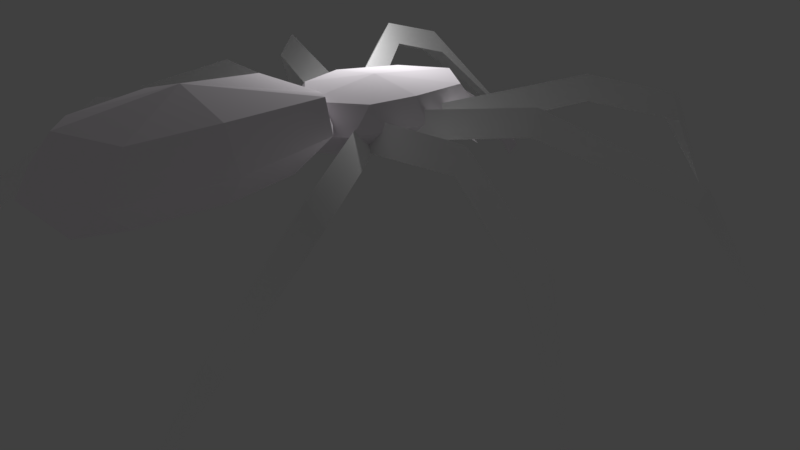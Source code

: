 # Source: spider.blend  (saved by Blender 2.79.0; exported with 4.5.12 LTS)
import bpy
from mathutils import Matrix  # noqa: F401  (used for matrix-valued properties, if any)

bpy.ops.wm.read_factory_settings(use_empty=True)
scene = bpy.context.scene
scene.name = 'Scene'

# ---- collections
col_collection_1 = bpy.data.collections.new('Collection 1'); scene.collection.children.link(col_collection_1)

# ---- materials (node trees are filled in below, after node groups)
mat_lambert3sg_004 = bpy.data.materials.new('lambert3SG.004')
mat_lambert3sg_004.alpha_threshold = 0.0
mat_lambert3sg_004.use_transparent_shadow = False
mat_lambert3sg_004.diffuse_color = (1.0, 1.0, 1.0, 1.0)
mat_lambert3sg_004.roughness = 0.5
mat_lambert3sg_004.specular_intensity = 0.8
mat_lambert2sg = bpy.data.materials.new('lambert2SG')
mat_lambert2sg.alpha_threshold = 0.0
mat_lambert2sg.use_transparent_shadow = False
mat_lambert2sg.diffuse_color = (1.0, 0.9462, 1.0, 1.0)
mat_lambert2sg.roughness = 0.5
mat_lambert2sg.specular_intensity = 0.8

# ---- material node trees

# ---- world
world_world = bpy.data.worlds.new('World'); scene.world = world_world
world_world.color = (0.05088, 0.05088, 0.05088)
world_world.use_sun_shadow = False
world_world.sun_shadow_jitter_overblur = 0.0
world_world.cycles.sampling_method = 'MANUAL'

# ---- cameras
cam_camera = bpy.data.cameras.new('Camera')
cam_camera.clip_end = 100.0
cam_camera.lens = 35.0
cam_camera.sensor_width = 32.0
cam_camera.sensor_height = 18.0
cam_camera.ortho_scale = 7.314
cam_camera.dof.focus_distance = 0.0
cam_camera.dof.aperture_fstop = 128.0

# ---- lights
light_lamp = bpy.data.lights.new('Lamp', 'POINT')
light_lamp.transmission_factor = 0.0
light_lamp.cutoff_distance = 30.0
light_lamp.energy = 100.0
light_lamp.shadow_buffer_clip_start = 1.001
light_lamp.shadow_soft_size = 0.1
light_lamp.shadow_maximum_resolution = 0.006
light_lamp.use_absolute_resolution = True

# ---- meshes
me_legs = bpy.data.meshes.new('Legs')
me_legs.from_pydata([(-0.5353, 1.658, 0.008141), (-1.84, 2.073, -1.836), (-1.553, 2.08, -1.992), (-0.3364, 1.658, -0.2922), (-1.72, 2.356, -1.945), (-0.4359, 1.996, -0.142), (-2.307, 1.621, -3.206), (-1.979, 1.618, -3.334), (-2.161, 1.918, -3.324), (-1.762, 0.0, -5.111), (-0.3155, 1.658, 0.1205), (-2.185, 2.094, -0.3637), (-2.063, 2.083, -0.6672), (-0.3155, 1.658, -0.2692), (-2.121, 2.371, -0.5243), (-0.3155, 1.996, -0.07437), (-3.588, 1.434, -1.413), (-3.45, 1.446, -1.614), (-3.617, 1.617, -1.57), (-4.272, 0.0, -2.233), (-0.3155, 1.658, 0.08517), (-0.3155, 1.658, 0.4756), (-2.078, 1.941, 0.6938), (-2.125, 1.951, 0.3694), (-0.3155, 1.996, 0.2804), (-2.101, 2.228, 0.5408), (-3.424, 1.405, 1.181), (-3.469, 1.389, 0.8569), (-3.598, 1.636, 1.028), (-4.585, 0.0, 1.809), (-0.4293, 1.658, 0.2114), (-0.2596, 1.658, 0.5393), (-1.75, 1.93, 2.397), (-2.058, 1.898, 2.289), (-0.3444, 1.996, 0.3754), (-1.957, 2.182, 2.417), (-2.188, 1.106, 3.615), (-2.333, 1.1, 3.607), (-2.272, 1.323, 3.722), (-2.314, 0.0, 4.82), (0.5353, 1.658, 0.008141), (0.3364, 1.658, -0.2922), (1.553, 2.08, -1.992), (1.84, 2.073, -1.836), (0.4359, 1.996, -0.142), (1.72, 2.356, -1.945), (1.979, 1.618, -3.334), (2.307, 1.621, -3.206), (2.161, 1.918, -3.324), (1.762, 0.0, -5.111), (0.3155, 1.658, 0.1205), (0.3155, 1.658, -0.2692), (2.063, 2.083, -0.6672), (2.185, 2.094, -0.3637), (0.3155, 1.996, -0.07437), (2.121, 2.371, -0.5243), (3.45, 1.446, -1.614), (3.588, 1.434, -1.413), (3.617, 1.617, -1.57), (4.272, 0.0, -2.233), (0.3155, 1.658, 0.08517), (2.125, 1.951, 0.3694), (2.078, 1.941, 0.6938), (0.3155, 1.658, 0.4756), (2.101, 2.228, 0.5408), (0.3155, 1.996, 0.2804), (3.469, 1.389, 0.8569), (3.424, 1.405, 1.181), (3.598, 1.636, 1.028), (4.585, 0.0, 1.809), (0.4293, 1.658, 0.2114), (2.058, 1.898, 2.289), (1.75, 1.93, 2.397), (0.2596, 1.658, 0.5393), (1.957, 2.182, 2.417), (0.3444, 1.996, 0.3754), (2.333, 1.1, 3.607), (2.188, 1.106, 3.615), (2.272, 1.323, 3.722), (2.314, 0.0, 4.82)], [], [(0, 1, 2, 3), (3, 2, 4, 5), (5, 4, 1, 0), (1, 6, 7, 2), (2, 7, 8, 4), (4, 8, 6, 1), (6, 9, 7), (7, 9, 8), (8, 9, 6), (10, 11, 12, 13), (13, 12, 14, 15), (15, 14, 11, 10), (11, 16, 17, 12), (12, 17, 18, 14), (14, 18, 16, 11), (16, 19, 17), (17, 19, 18), (18, 19, 16), (20, 21, 22, 23), (21, 24, 25, 22), (24, 20, 23, 25), (23, 22, 26, 27), (22, 25, 28, 26), (25, 23, 27, 28), (27, 26, 29), (26, 28, 29), (28, 27, 29), (30, 31, 32, 33), (31, 34, 35, 32), (34, 30, 33, 35), (33, 32, 36, 37), (32, 35, 38, 36), (35, 33, 37, 38), (37, 36, 39), (36, 38, 39), (38, 37, 39), (40, 41, 42, 43), (41, 44, 45, 42), (44, 40, 43, 45), (43, 42, 46, 47), (42, 45, 48, 46), (45, 43, 47, 48), (47, 46, 49), (46, 48, 49), (48, 47, 49), (50, 51, 52, 53), (51, 54, 55, 52), (54, 50, 53, 55), (53, 52, 56, 57), (52, 55, 58, 56), (55, 53, 57, 58), (57, 56, 59), (56, 58, 59), (58, 57, 59), (60, 61, 62, 63), (63, 62, 64, 65), (65, 64, 61, 60), (61, 66, 67, 62), (62, 67, 68, 64), (64, 68, 66, 61), (66, 69, 67), (67, 69, 68), (68, 69, 66), (70, 71, 72, 73), (73, 72, 74, 75), (75, 74, 71, 70), (71, 76, 77, 72), (72, 77, 78, 74), (74, 78, 76, 71), (76, 79, 77), (77, 79, 78), (78, 79, 76)])
me_legs.polygons.foreach_set('use_smooth', [True] * 72)
_k = set([(0, 1), (0, 3), (0, 5), (1, 6), (2, 3), (2, 7), (3, 5), (4, 5), (4, 8), (6, 9), (7, 9), (8, 9), (10, 11), (10, 13), (10, 15), (11, 16), (12, 13), (12, 17), (13, 15), (14, 15), (14, 18), (16, 19), (17, 19), (18, 19), (20, 21), (20, 23), (20, 24), (21, 22), (21, 24), (22, 26), (23, 27), (24, 25), (25, 28), (26, 29), (27, 29), (28, 29), (30, 31), (30, 33), (30, 34), (31, 32), (31, 34), (32, 36), (33, 37), (34, 35), (35, 38), (36, 39), (37, 39), (38, 39), (40, 41), (40, 43), (40, 44), (41, 42), (41, 44), (42, 46), (43, 47), (44, 45), (45, 48), (46, 49), (47, 49), (48, 49), (50, 51), (50, 53), (50, 54), (51, 52), (51, 54), (52, 56), (53, 57), (54, 55), (55, 58), (56, 59), (57, 59), (58, 59), (60, 61), (60, 63), (60, 65), (61, 66), (62, 63), (62, 67), (63, 65), (64, 65), (64, 68), (66, 69), (67, 69), (68, 69), (70, 71), (70, 73), (70, 75), (71, 76), (72, 73), (72, 77), (73, 75), (74, 75), (74, 78), (76, 79), (77, 79), (78, 79)])
me_legs.attributes.new('sharp_edge', 'BOOLEAN', 'EDGE').data.foreach_set('value', [ (min(e.vertices), max(e.vertices)) in _k for e in me_legs.edges])
_uv = me_legs.uv_layers.new(name='UVMap')
_uv.uv.foreach_set('vector', [0.0, 0.0, 0.0, 1.0, 1.0, 1.0, 1.0, 0.0, 1.0, 0.0, 1.0, 1.0, 0.5, 1.0, 0.5, 0.0, 0.5, 0.0, 0.5, 1.0, 0.0, 1.0, 0.0, 0.0, 0.0, 1.0, 0.0, 2.0, 1.0, 2.0, 1.0, 1.0, 1.0, 1.0, 1.0, 2.0, 0.5, 2.0, 0.5, 1.0, 0.5, 1.0, 0.5, 2.0, 0.0, 2.0, 0.0, 1.0, 0.0, 2.0, 0.5, 3.0, 1.0, 2.0, 1.0, 2.0, 0.5, 3.0, 0.5, 2.0, 0.5, 2.0, 0.5, 3.0, 0.0, 2.0, 0.0, 0.0, 0.0, 1.0, 1.0, 1.0, 1.0, 0.0, 1.0, 0.0, 1.0, 1.0, 0.5, 1.0, 0.5, 0.0, 0.5, 0.0, 0.5, 1.0, 0.0, 1.0, 0.0, 0.0, 0.0, 1.0, 0.0, 2.0, 1.0, 2.0, 1.0, 1.0, 1.0, 1.0, 1.0, 2.0, 0.5, 2.0, 0.5, 1.0, 0.5, 1.0, 0.5, 2.0, 0.0, 2.0, 0.0, 1.0, 0.0, 2.0, 0.5, 3.0, 1.0, 2.0, 1.0, 2.0, 0.5, 3.0, 0.5, 2.0, 0.5, 2.0, 0.5, 3.0, 0.0, 2.0, 1.0, 0.0, 0.0, 0.0, 0.0, 1.0, 1.0, 1.0, 0.0, 0.0, 0.5, 0.0, 0.5, 1.0, 0.0, 1.0, 0.5, 0.0, 1.0, 0.0, 1.0, 1.0, 0.5, 1.0, 1.0, 1.0, 0.0, 1.0, 0.0, 2.0, 1.0, 2.0, 0.0, 1.0, 0.5, 1.0, 0.5, 2.0, 0.0, 2.0, 0.5, 1.0, 1.0, 1.0, 1.0, 2.0, 0.5, 2.0, 1.0, 2.0, 0.0, 2.0, 0.5, 3.0, 0.0, 2.0, 0.5, 2.0, 0.5, 3.0, 0.5, 2.0, 1.0, 2.0, 0.5, 3.0, 1.0, 0.0, 0.0, 0.0, 0.0, 1.0, 1.0, 1.0, 0.0, 0.0, 0.5, 0.0, 0.5, 1.0, 0.0, 1.0, 0.5, 0.0, 1.0, 0.0, 1.0, 1.0, 0.5, 1.0, 1.0, 1.0, 0.0, 1.0, 0.0, 2.0, 1.0, 2.0, 0.0, 1.0, 0.5, 1.0, 0.5, 2.0, 0.0, 2.0, 0.5, 1.0, 1.0, 1.0, 1.0, 2.0, 0.5, 2.0, 1.0, 2.0, 0.0, 2.0, 0.5, 3.0, 0.0, 2.0, 0.5, 2.0, 0.5, 3.0, 0.5, 2.0, 1.0, 2.0, 0.5, 3.0, 1.0, 0.0, 0.0, 0.0, 0.0, 1.0, 1.0, 1.0, 0.0, 0.0, 0.5, 0.0, 0.5, 1.0, 0.0, 1.0, 0.5, 0.0, 1.0, 0.0, 1.0, 1.0, 0.5, 1.0, 1.0, 1.0, 0.0, 1.0, 0.0, 2.0, 1.0, 2.0, 0.0, 1.0, 0.5, 1.0, 0.5, 2.0, 0.0, 2.0, 0.5, 1.0, 1.0, 1.0, 1.0, 2.0, 0.5, 2.0, 1.0, 2.0, 0.0, 2.0, 0.5, 3.0, 0.0, 2.0, 0.5, 2.0, 0.5, 3.0, 0.5, 2.0, 1.0, 2.0, 0.5, 3.0, 1.0, 0.0, 0.0, 0.0, 0.0, 1.0, 1.0, 1.0, 0.0, 0.0, 0.5, 0.0, 0.5, 1.0, 0.0, 1.0, 0.5, 0.0, 1.0, 0.0, 1.0, 1.0, 0.5, 1.0, 1.0, 1.0, 0.0, 1.0, 0.0, 2.0, 1.0, 2.0, 0.0, 1.0, 0.5, 1.0, 0.5, 2.0, 0.0, 2.0, 0.5, 1.0, 1.0, 1.0, 1.0, 2.0, 0.5, 2.0, 1.0, 2.0, 0.0, 2.0, 0.5, 3.0, 0.0, 2.0, 0.5, 2.0, 0.5, 3.0, 0.5, 2.0, 1.0, 2.0, 0.5, 3.0, 0.0, 0.0, 0.0, 1.0, 1.0, 1.0, 1.0, 0.0, 1.0, 0.0, 1.0, 1.0, 0.5, 1.0, 0.5, 0.0, 0.5, 0.0, 0.5, 1.0, 0.0, 1.0, 0.0, 0.0, 0.0, 1.0, 0.0, 2.0, 1.0, 2.0, 1.0, 1.0, 1.0, 1.0, 1.0, 2.0, 0.5, 2.0, 0.5, 1.0, 0.5, 1.0, 0.5, 2.0, 0.0, 2.0, 0.0, 1.0, 0.0, 2.0, 0.5, 3.0, 1.0, 2.0, 1.0, 2.0, 0.5, 3.0, 0.5, 2.0, 0.5, 2.0, 0.5, 3.0, 0.0, 2.0, 0.0, 0.0, 0.0, 1.0, 1.0, 1.0, 1.0, 0.0, 1.0, 0.0, 1.0, 1.0, 0.5, 1.0, 0.5, 0.0, 0.5, 0.0, 0.5, 1.0, 0.0, 1.0, 0.0, 0.0, 0.0, 1.0, 0.0, 2.0, 1.0, 2.0, 1.0, 1.0, 1.0, 1.0, 1.0, 2.0, 0.5, 2.0, 0.5, 1.0, 0.5, 1.0, 0.5, 2.0, 0.0, 2.0, 0.0, 1.0, 0.0, 2.0, 0.5, 3.0, 1.0, 2.0, 1.0, 2.0, 0.5, 3.0, 0.5, 2.0, 0.5, 2.0, 0.5, 3.0, 0.0, 2.0])
me_legs.materials.append(mat_lambert3sg_004)
me_legs.use_remesh_preserve_volume = False
me_legs.use_remesh_preserve_attributes = False
me_legs.use_mirror_vertex_groups = False
me_legs.update()
me_legs.normals_split_custom_set([tuple(v) for v in zip(*[iter([-0.1219, -0.9819, -0.145, -0.02014, -0.9995, 0.02496, -0.01621, -0.9994, 0.03147, -0.1219, -0.9819, -0.145, 0.7637, 0.4727, -0.4397, 0.7633, 0.4841, -0.4278, 0.7633, 0.4849, -0.4269, 0.7637, 0.4727, -0.4397, -0.6668, 0.475, 0.5742, -0.7782, 0.4815, 0.4031, -0.7676, 0.4818, 0.4226, -0.6668, 0.475, 0.5742, -0.02014, -0.9995, 0.02496, 0.1794, -0.8888, 0.4218, 0.1999, -0.8498, 0.4877, -0.01621, -0.9994, 0.03147, 0.7633, 0.4841, -0.4278, 0.7797, 0.4977, -0.3799, 0.7703, 0.5001, -0.3957, 0.7633, 0.4849, -0.4269, -0.7782, 0.4815, 0.4031, -0.915, 0.3912, -0.09853, -0.915, 0.3676, -0.1661, -0.7676, 0.4818, 0.4226, 0.1794, -0.8888, 0.4218, 0.2543, -0.6995, 0.6679, 0.1999, -0.8498, 0.4877, 0.7797, 0.4977, -0.3799, 0.7957, 0.4931, -0.3517, 0.7703, 0.5001, -0.3957, -0.915, 0.3912, -0.09853, -0.8589, 0.2419, -0.4515, -0.915, 0.3676, -0.1661, -0.2257, -0.9739, -0.02477, -0.001307, -0.9985, 0.05442, 0.01522, -0.9981, 0.06013, -0.2257, -0.9739, -0.02477, 0.304, 0.4742, -0.8263, 0.3134, 0.4805, -0.8191, 0.3121, 0.4796, -0.8201, 0.304, 0.4742, -0.8263, -0.1061, 0.5056, 0.8562, -0.3561, 0.5104, 0.7828, -0.3715, 0.5095, 0.7762, -0.1061, 0.5056, 0.8562, -0.001307, -0.9985, 0.05442, 0.4355, -0.8657, 0.2469, 0.4414, -0.8615, 0.2512, 0.01522, -0.9981, 0.06013, 0.3134, 0.4805, -0.8191, 0.2607, 0.447, -0.8557, 0.2737, 0.4555, -0.8471, 0.3121, 0.4796, -0.8201, -0.3561, 0.5104, 0.7828, -0.7257, 0.4035, 0.5573, -0.7382, 0.392, 0.549, -0.3715, 0.5095, 0.7762, 0.4355, -0.8657, 0.2469, 0.6873, -0.579, 0.4386, 0.4414, -0.8615, 0.2512, 0.2607, 0.447, -0.8557, 0.1061, 0.34, -0.9344, 0.2737, 0.4555, -0.8471, -0.7257, 0.4035, 0.5573, -0.8952, 0.1997, 0.3983, -0.7382, 0.392, 0.549, -0.1597, -0.9872, -0.004286, -0.1597, -0.9872, -0.004286, 0.08216, -0.9964, -0.02301, 0.04903, -0.9986, -0.0205, 0.1855, 0.4828, 0.8559, 0.1855, 0.4828, 0.8559, 0.1449, 0.5014, 0.853, 0.1359, 0.5054, 0.8521, -0.05492, 0.5126, -0.8569, -0.05492, 0.5126, -0.8569, -0.2344, 0.4837, -0.8432, -0.2239, 0.4859, -0.8449, 0.04903, -0.9986, -0.0205, 0.08216, -0.9964, -0.02301, 0.5527, -0.8314, -0.05781, 0.4934, -0.8682, -0.05341, 0.1359, 0.5054, 0.8521, 0.1449, 0.5014, 0.853, 0.02057, 0.5183, 0.855, -0.001237, 0.5138, 0.8579, -0.2239, 0.4859, -0.8449, -0.2344, 0.4837, -0.8432, -0.5563, 0.3149, -0.769, -0.5653, 0.3049, -0.7665, 0.4934, -0.8682, -0.05341, 0.5527, -0.8314, -0.05781, 0.7529, -0.6542, -0.07194, -0.001237, 0.5138, 0.8579, 0.02057, 0.5183, 0.855, -0.1188, 0.4853, 0.8662, -0.5653, 0.3049, -0.7665, -0.5563, 0.3149, -0.769, -0.7169, 0.1033, -0.6894, -0.02976, -0.9939, 0.1059, -0.02976, -0.9939, 0.1059, 0.03144, -0.9982, -0.05156, 0.0511, -0.9929, -0.1071, 0.7136, 0.4787, 0.5116, 0.7136, 0.4787, 0.5116, 0.7487, 0.4344, 0.5008, 0.7404, 0.4453, 0.5035, -0.6697, 0.4695, -0.5754, -0.6697, 0.4695, -0.5754, -0.7997, 0.4382, -0.4105, -0.7992, 0.4384, -0.4113, 0.0511, -0.9929, -0.1071, 0.03144, -0.9982, -0.05156, 0.1678, -0.8309, -0.5306, 0.1612, -0.8259, -0.5403, 0.7404, 0.4453, 0.5035, 0.7487, 0.4344, 0.5008, 0.8368, 0.3296, 0.4373, 0.8516, 0.3149, 0.4192, -0.7992, 0.4384, -0.4113, -0.7997, 0.4382, -0.4105, -0.9626, 0.2656, 0.05286, -0.959, 0.282, 0.02894, 0.1612, -0.8259, -0.5403, 0.1678, -0.8309, -0.5306, 0.06411, -0.7386, -0.6711, 0.8516, 0.3149, 0.4192, 0.8368, 0.3296, 0.4373, 0.931, 0.215, 0.295, -0.959, 0.282, 0.02894, -0.9626, 0.2656, 0.05286, -0.9682, 0.1774, 0.1762, 0.1219, -0.9819, -0.145, 0.1219, -0.9819, -0.145, 0.01621, -0.9994, 0.03147, 0.02014, -0.9995, 0.02496, -0.7637, 0.4727, -0.4397, -0.7637, 0.4727, -0.4397, -0.7633, 0.4849, -0.4269, -0.7633, 0.484, -0.4278, 0.6668, 0.475, 0.5742, 0.6668, 0.475, 0.5742, 0.7676, 0.4818, 0.4226, 0.7782, 0.4815, 0.4031, 0.02014, -0.9995, 0.02496, 0.01621, -0.9994, 0.03147, -0.1999, -0.8498, 0.4876, -0.1794, -0.8888, 0.4218, -0.7633, 0.484, -0.4278, -0.7633, 0.4849, -0.4269, -0.7703, 0.5001, -0.3957, -0.7797, 0.4977, -0.3799, 0.7782, 0.4815, 0.4031, 0.7676, 0.4818, 0.4226, 0.915, 0.3676, -0.1661, 0.915, 0.3912, -0.09853, -0.1794, -0.8888, 0.4218, -0.1999, -0.8498, 0.4876, -0.2543, -0.6995, 0.6679, -0.7797, 0.4977, -0.3799, -0.7703, 0.5001, -0.3957, -0.7957, 0.4931, -0.3517, 0.915, 0.3912, -0.09853, 0.915, 0.3676, -0.1661, 0.8589, 0.2419, -0.4515, 0.2257, -0.9739, -0.02477, 0.2257, -0.9739, -0.02477, -0.01522, -0.9981, 0.06012, 0.001307, -0.9985, 0.05442, -0.304, 0.4742, -0.8263, -0.304, 0.4742, -0.8263, -0.3122, 0.4797, -0.82, -0.3134, 0.4805, -0.8191, 0.1061, 0.5056, 0.8562, 0.1061, 0.5056, 0.8562, 0.3715, 0.5095, 0.7762, 0.3561, 0.5104, 0.7828, 0.001307, -0.9985, 0.05442, -0.01522, -0.9981, 0.06012, -0.4414, -0.8615, 0.2512, -0.4355, -0.8657, 0.2469, -0.3134, 0.4805, -0.8191, -0.3122, 0.4797, -0.82, -0.2737, 0.4555, -0.8471, -0.2607, 0.447, -0.8557, 0.3561, 0.5104, 0.7828, 0.3715, 0.5095, 0.7762, 0.7382, 0.392, 0.549, 0.7257, 0.4035, 0.5573, -0.4355, -0.8657, 0.2469, -0.4414, -0.8615, 0.2512, -0.6873, -0.579, 0.4386, -0.2607, 0.447, -0.8557, -0.2737, 0.4555, -0.8471, -0.1061, 0.34, -0.9344, 0.7257, 0.4035, 0.5573, 0.7382, 0.392, 0.549, 0.8952, 0.1997, 0.3983, 0.1597, -0.9872, -0.004286, -0.04903, -0.9986, -0.0205, -0.08216, -0.9964, -0.02301, 0.1597, -0.9872, -0.004286, -0.1855, 0.4828, 0.8559, -0.1359, 0.5054, 0.8521, -0.145, 0.5014, 0.853, -0.1855, 0.4828, 0.8559, 0.05492, 0.5126, -0.8569, 0.2239, 0.4859, -0.8449, 0.2344, 0.4837, -0.8432, 0.05492, 0.5126, -0.8569, -0.04903, -0.9986, -0.0205, -0.4934, -0.8681, -0.05341, -0.5527, -0.8314, -0.05781, -0.08216, -0.9964, -0.02301, -0.1359, 0.5054, 0.8521, 0.001237, 0.5138, 0.8579, -0.02057, 0.5183, 0.855, -0.145, 0.5014, 0.853, 0.2239, 0.4859, -0.8449, 0.5653, 0.3049, -0.7665, 0.5563, 0.3149, -0.769, 0.2344, 0.4837, -0.8432, -0.4934, -0.8681, -0.05341, -0.7529, -0.6542, -0.07194, -0.5527, -0.8314, -0.05781, 0.001237, 0.5138, 0.8579, 0.1188, 0.4853, 0.8662, -0.02057, 0.5183, 0.855, 0.5653, 0.3049, -0.7665, 0.7169, 0.1033, -0.6894, 0.5563, 0.3149, -0.769, 0.02976, -0.9939, 0.1059, -0.0511, -0.9929, -0.1071, -0.03025, -0.9982, -0.05201, 0.02976, -0.9939, 0.1059, -0.7136, 0.4787, 0.5116, -0.7404, 0.4453, 0.5035, -0.7487, 0.4344, 0.5008, -0.7136, 0.4787, 0.5116, 0.6697, 0.4695, -0.5754, 0.7992, 0.4384, -0.4113, 0.7997, 0.4382, -0.4105, 0.6697, 0.4695, -0.5754, -0.0511, -0.9929, -0.1071, -0.1612, -0.8259, -0.5403, -0.1678, -0.8309, -0.5306, -0.03025, -0.9982, -0.05201, -0.7404, 0.4453, 0.5035, -0.8515, 0.3149, 0.4192, -0.8367, 0.3296, 0.4373, -0.7487, 0.4344, 0.5008, 0.7992, 0.4384, -0.4113, 0.959, 0.2819, 0.02885, 0.9626, 0.2656, 0.05286, 0.7997, 0.4382, -0.4105, -0.1612, -0.8259, -0.5403, -0.06411, -0.7386, -0.6711, -0.1678, -0.8309, -0.5306, -0.8515, 0.3149, 0.4192, -0.931, 0.215, 0.295, -0.8367, 0.3296, 0.4373, 0.959, 0.2819, 0.02885, 0.9682, 0.1774, 0.1762, 0.9626, 0.2656, 0.05286])] * 3)])
me_body = bpy.data.meshes.new('Body')
me_body.from_pydata([(0.4342, 1.651, -0.5333), (0.0, 1.651, -0.8022), (0.0, 1.951, -1.499), (0.614, 1.951, -1.172), (-0.4342, 1.651, -0.5333), (-0.614, 1.951, -1.172), (-0.614, 1.651, -0.1355), (-0.8716, 1.951, -0.1355), (-0.4342, 1.651, 0.5978), (-0.614, 1.951, 0.7448), (0.0, 1.651, 0.9015), (0.0, 1.951, 1.331), (0.4342, 1.651, 0.5978), (0.614, 1.951, 0.7448), (0.614, 1.651, -0.1355), (0.8716, 1.951, -0.1355), (0.0, 2.167, -1.407), (0.5512, 2.167, -1.03), (-0.5512, 2.167, -1.03), (-0.7064, 2.252, -0.1355), (-0.5811, 2.252, 0.4544), (0.0, 2.252, 0.9015), (0.5811, 2.252, 0.4544), (0.7064, 2.252, -0.1355), (0.0, 1.527, -0.1355), (0.0, 2.357, -0.1355), (0.5108, 1.7, 1.462), (0.0, 1.608, 1.072), (0.0, 2.078, 0.5196), (0.6906, 2.078, 1.072), (-0.5108, 1.7, 1.462), (-0.6906, 2.078, 1.072), (-0.7223, 1.734, 2.405), (-0.9496, 2.078, 2.405), (-0.5108, 1.686, 3.348), (-0.7223, 2.078, 3.738), (0.0, 1.533, 3.738), (0.0, 2.078, 4.16), (0.5108, 1.686, 3.348), (0.7223, 2.078, 3.738), (0.7223, 1.734, 2.405), (0.9496, 2.078, 2.405), (0.0, 2.32, 0.6988), (0.5933, 2.484, 1.082), (-0.5933, 2.484, 1.082), (-0.737, 2.563, 2.405), (-0.5744, 2.531, 3.348), (0.0, 2.624, 3.738), (0.5744, 2.531, 3.348), (0.737, 2.563, 2.405), (0.0, 1.463, 2.405), (0.0, 2.777, 2.405), (-0.6106, 1.912, -0.9781), (-0.9077, 1.548, -1.509), (-0.6257, 1.46, -1.462), (-0.3381, 1.912, -0.9677), (-0.6807, 1.706, -1.623), (-0.4744, 2.183, -0.9729), (-0.7171, 1.185, -1.976), (-0.561, 1.191, -1.874), (-0.57, 1.28, -2.037), (-0.2871, 0.8153, -2.347), (0.6106, 1.912, -0.9781), (0.3381, 1.912, -0.9677), (0.6257, 1.46, -1.462), (0.9077, 1.548, -1.509), (0.4744, 2.183, -0.9729), (0.6807, 1.706, -1.623), (0.561, 1.191, -1.874), (0.7171, 1.185, -1.976), (0.57, 1.28, -2.037), (0.2871, 0.8153, -2.347)], [], [(0, 1, 2, 3), (1, 4, 5, 2), (4, 6, 7, 5), (6, 8, 9, 7), (8, 10, 11, 9), (10, 12, 13, 11), (12, 14, 15, 13), (14, 0, 3, 15), (3, 2, 16, 17), (2, 5, 18, 16), (5, 7, 19, 18), (7, 9, 20, 19), (9, 11, 21, 20), (11, 13, 22, 21), (13, 15, 23, 22), (15, 3, 17, 23), (1, 0, 24), (4, 1, 24), (6, 4, 24), (8, 6, 24), (10, 8, 24), (12, 10, 24), (14, 12, 24), (0, 14, 24), (17, 16, 25), (16, 18, 25), (18, 19, 25), (19, 20, 25), (20, 21, 25), (21, 22, 25), (22, 23, 25), (23, 17, 25), (26, 27, 28, 29), (27, 30, 31, 28), (30, 32, 33, 31), (32, 34, 35, 33), (34, 36, 37, 35), (36, 38, 39, 37), (38, 40, 41, 39), (40, 26, 29, 41), (29, 28, 42, 43), (28, 31, 44, 42), (31, 33, 45, 44), (33, 35, 46, 45), (35, 37, 47, 46), (37, 39, 48, 47), (39, 41, 49, 48), (41, 29, 43, 49), (27, 26, 50), (30, 27, 50), (32, 30, 50), (34, 32, 50), (36, 34, 50), (38, 36, 50), (40, 38, 50), (26, 40, 50), (43, 42, 51), (42, 44, 51), (44, 45, 51), (45, 46, 51), (46, 47, 51), (47, 48, 51), (48, 49, 51), (49, 43, 51), (52, 53, 54, 55), (55, 54, 56, 57), (57, 56, 53, 52), (53, 58, 59, 54), (54, 59, 60, 56), (56, 60, 58, 53), (58, 61, 59), (59, 61, 60), (60, 61, 58), (62, 63, 64, 65), (63, 66, 67, 64), (66, 62, 65, 67), (65, 64, 68, 69), (64, 67, 70, 68), (67, 65, 69, 70), (69, 68, 71), (68, 70, 71), (70, 69, 71)])
me_body.polygons.foreach_set('use_smooth', [0, 0, 0, 0, 0, 0, 0, 0, 0, 0, 0, 0, 0, 0, 0, 0, 0, 0, 0, 0, 0, 0, 0, 0, 0, 0, 0, 0, 0, 0, 0, 0, 0, 0, 0, 0, 0, 0, 0, 0, 0, 0, 0, 0, 0, 0, 0, 0, 0, 0, 0, 0, 0, 0, 0, 0, 0, 0, 0, 0, 0, 0, 0, 0, 1, 1, 1, 1, 1, 1, 1, 1, 1, 1, 1, 1, 1, 1, 1, 1, 1, 1])
_k = set([(52, 53), (52, 55), (52, 57), (53, 58), (54, 55), (54, 59), (55, 57), (56, 57), (56, 60), (58, 61), (59, 61), (60, 61), (62, 63), (62, 65), (62, 66), (63, 64), (63, 66), (64, 68), (65, 69), (66, 67), (67, 70), (68, 71), (69, 71), (70, 71)])
me_body.attributes.new('sharp_edge', 'BOOLEAN', 'EDGE').data.foreach_set('value', [ (min(e.vertices), max(e.vertices)) in _k for e in me_body.edges])
_uv = me_body.uv_layers.new(name='UVMap')
_uv.uv.foreach_set('vector', [0.8056, 0.6441, 0.5, 0.7304, 0.5, 0.9541, 0.9321, 0.8492, 0.5, 0.7304, 0.1944, 0.6441, 0.06788, 0.8492, 0.5, 0.9541, 0.1944, 0.6441, 0.06788, 0.5165, -0.1134, 0.5165, 0.06788, 0.8492, 0.06788, 0.5165, 0.1944, 0.2812, 0.06788, 0.234, -0.1134, 0.5165, 0.1944, 0.2812, 0.5, 0.1837, 0.5, 0.04591, 0.06788, 0.234, 0.5, 0.1837, 0.8056, 0.2812, 0.9321, 0.234, 0.5, 0.04591, 0.8056, 0.2812, 0.9321, 0.5165, 1.113, 0.5165, 0.9321, 0.234, 0.9321, 0.5165, 0.8056, 0.6441, 0.9321, 0.8492, 1.113, 0.5165, 0.9321, 0.8492, 0.5, 0.9541, 0.5, 0.9245, 0.8879, 0.8035, 0.5, 0.9541, 0.06788, 0.8492, 0.1121, 0.8035, 0.5, 0.9245, 0.06788, 0.8492, -0.1134, 0.5165, 0.002906, 0.5165, 0.1121, 0.8035, -0.1134, 0.5165, 0.06788, 0.234, 0.09106, 0.3272, 0.002906, 0.5165, 0.06788, 0.234, 0.5, 0.04591, 0.5, 0.1837, 0.09106, 0.3272, 0.5, 0.04591, 0.9321, 0.234, 0.9089, 0.3272, 0.5, 0.1837, 0.9321, 0.234, 1.113, 0.5165, 0.9971, 0.5165, 0.9089, 0.3272, 1.113, 0.5165, 0.9321, 0.8492, 0.8879, 0.8035, 0.9971, 0.5165, 0.5, 0.7304, 0.8056, 0.6441, 0.5, 0.5165, 0.1944, 0.6441, 0.5, 0.7304, 0.5, 0.5165, 0.06788, 0.5165, 0.1944, 0.6441, 0.5, 0.5165, 0.1944, 0.2812, 0.06788, 0.5165, 0.5, 0.5165, 0.5, 0.1837, 0.1944, 0.2812, 0.5, 0.5165, 0.8056, 0.2812, 0.5, 0.1837, 0.5, 0.5165, 0.9321, 0.5165, 0.8056, 0.2812, 0.5, 0.5165, 0.8056, 0.6441, 0.9321, 0.5165, 0.5, 0.5165, 0.8879, 0.8035, 0.5, 0.9245, 0.5, 0.5165, 0.5, 0.9245, 0.1121, 0.8035, 0.5, 0.5165, 0.1121, 0.8035, 0.002906, 0.5165, 0.5, 0.5165, 0.002906, 0.5165, 0.09106, 0.3272, 0.5, 0.5165, 0.09106, 0.3272, 0.5, 0.1837, 0.5, 0.5165, 0.5, 0.1837, 0.9089, 0.3272, 0.5, 0.5165, 0.9089, 0.3272, 0.9971, 0.5165, 0.5, 0.5165, 0.9971, 0.5165, 0.8879, 0.8035, 0.5, 0.5165, 1.223, 0.7884, 0.5, 0.9168, 0.5, 1.098, 1.478, 0.9168, 0.5, 0.9168, -0.2233, 0.7884, -0.4779, 0.9168, 0.5, 1.098, -0.2233, 0.7884, -0.5229, 0.4785, -0.8447, 0.4785, -0.4779, 0.9168, -0.5229, 0.4785, -0.2233, 0.1685, -0.5229, 0.04014, -0.8447, 0.4785, -0.2233, 0.1685, 0.5, 0.04014, 0.5, -0.09832, -0.5229, 0.04014, 0.5, 0.04014, 1.223, 0.1685, 1.523, 0.04014, 0.5, -0.09832, 1.223, 0.1685, 1.523, 0.4785, 1.845, 0.4785, 1.523, 0.04014, 1.523, 0.4785, 1.223, 0.7884, 1.478, 0.9168, 1.845, 0.4785, 1.478, 0.9168, 0.5, 1.098, 0.5, 1.039, 1.34, 0.9135, 0.5, 1.098, -0.4779, 0.9168, -0.3402, 0.9135, 0.5, 1.039, -0.4779, 0.9168, -0.8447, 0.4785, -0.5437, 0.4785, -0.3402, 0.9135, -0.8447, 0.4785, -0.5229, 0.04014, -0.3134, 0.1685, -0.5437, 0.4785, -0.5229, 0.04014, 0.5, -0.09832, 0.5, 0.04014, -0.3134, 0.1685, 0.5, -0.09832, 1.523, 0.04014, 1.313, 0.1685, 0.5, 0.04014, 1.523, 0.04014, 1.845, 0.4785, 1.544, 0.4785, 1.313, 0.1685, 1.845, 0.4785, 1.478, 0.9168, 1.34, 0.9135, 1.544, 0.4785, 0.5, 0.9168, 1.223, 0.7884, 0.5, 0.4785, -0.2233, 0.7884, 0.5, 0.9168, 0.5, 0.4785, -0.5229, 0.4785, -0.2233, 0.7884, 0.5, 0.4785, -0.2233, 0.1685, -0.5229, 0.4785, 0.5, 0.4785, 0.5, 0.04014, -0.2233, 0.1685, 0.5, 0.4785, 1.223, 0.1685, 0.5, 0.04014, 0.5, 0.4785, 1.523, 0.4785, 1.223, 0.1685, 0.5, 0.4785, 1.223, 0.7884, 1.523, 0.4785, 0.5, 0.4785, 1.34, 0.9135, 0.5, 1.039, 0.5, 0.4785, 0.5, 1.039, -0.3402, 0.9135, 0.5, 0.4785, -0.3402, 0.9135, -0.5437, 0.4785, 0.5, 0.4785, -0.5437, 0.4785, -0.3134, 0.1685, 0.5, 0.4785, -0.3134, 0.1685, 0.5, 0.04014, 0.5, 0.4785, 0.5, 0.04014, 1.313, 0.1685, 0.5, 0.4785, 1.313, 0.1685, 1.544, 0.4785, 0.5, 0.4785, 1.544, 0.4785, 1.34, 0.9135, 0.5, 0.4785, 0.0, 0.0, 0.0, 1.0, 1.0, 1.0, 1.0, 0.0, 1.0, 0.0, 1.0, 1.0, 0.5, 1.0, 0.5, 0.0, 0.5, 0.0, 0.5, 1.0, 0.0, 1.0, 0.0, 0.0, 0.0, 1.0, 0.0, 2.0, 1.0, 2.0, 1.0, 1.0, 1.0, 1.0, 1.0, 2.0, 0.5, 2.0, 0.5, 1.0, 0.5, 1.0, 0.5, 2.0, 0.0, 2.0, 0.0, 1.0, 0.0, 2.0, 0.5, 3.0, 1.0, 2.0, 1.0, 2.0, 0.5, 3.0, 0.5, 2.0, 0.5, 2.0, 0.5, 3.0, 0.0, 2.0, 1.0, 0.0, 0.0, 0.0, 0.0, 1.0, 1.0, 1.0, 0.0, 0.0, 0.5, 0.0, 0.5, 1.0, 0.0, 1.0, 0.5, 0.0, 1.0, 0.0, 1.0, 1.0, 0.5, 1.0, 1.0, 1.0, 0.0, 1.0, 0.0, 2.0, 1.0, 2.0, 0.0, 1.0, 0.5, 1.0, 0.5, 2.0, 0.0, 2.0, 0.5, 1.0, 1.0, 1.0, 1.0, 2.0, 0.5, 2.0, 1.0, 2.0, 0.0, 2.0, 0.5, 3.0, 0.0, 2.0, 0.5, 2.0, 0.5, 3.0, 0.5, 2.0, 1.0, 2.0, 0.5, 3.0])
me_body.materials.append(mat_lambert2sg)
me_body.use_remesh_preserve_volume = False
me_body.use_remesh_preserve_attributes = False
me_body.use_mirror_vertex_groups = False
me_body.update()
me_body.normals_split_custom_set([tuple(v) for v in zip(*[iter([0.2139, -0.9015, -0.3763, 0.2139, -0.9015, -0.3763, 0.2139, -0.9015, -0.3763, 0.2139, -0.9015, -0.3763, -0.2139, -0.9015, -0.3763, -0.2139, -0.9015, -0.3763, -0.2139, -0.9015, -0.3763, -0.2139, -0.9015, -0.3763, -0.6739, -0.7097, -0.2054, -0.6739, -0.7097, -0.2054, -0.6739, -0.7097, -0.2054, -0.6739, -0.7097, -0.2054, -0.7657, -0.6087, 0.2076, -0.7657, -0.6087, 0.2076, -0.7657, -0.6087, 0.2076, -0.7657, -0.6087, 0.2076, -0.4749, -0.6794, 0.5594, -0.4749, -0.6794, 0.5594, -0.4749, -0.6794, 0.5594, -0.4749, -0.6794, 0.5594, 0.4749, -0.6794, 0.5594, 0.4749, -0.6794, 0.5594, 0.4749, -0.6794, 0.5594, 0.4749, -0.6794, 0.5594, 0.7657, -0.6087, 0.2076, 0.7657, -0.6087, 0.2076, 0.7657, -0.6087, 0.2076, 0.7657, -0.6087, 0.2076, 0.6739, -0.7097, -0.2054, 0.6739, -0.7097, -0.2054, 0.6739, -0.7097, -0.2054, 0.6739, -0.7097, -0.2054, 0.4546, 0.4764, -0.7526, 0.4546, 0.4764, -0.7526, 0.4546, 0.4764, -0.7526, 0.4546, 0.4764, -0.7526, -0.4546, 0.4764, -0.7526, -0.4546, 0.4764, -0.7526, -0.4546, 0.4764, -0.7526, -0.4546, 0.4764, -0.7526, -0.8727, 0.4428, -0.2059, -0.8727, 0.4428, -0.2059, -0.8727, 0.4428, -0.2059, -0.8727, 0.4428, -0.2059, -0.8854, 0.4037, 0.2305, -0.8854, 0.4037, 0.2305, -0.8854, 0.4037, 0.2305, -0.8854, 0.4037, 0.2305, -0.4758, 0.6861, 0.5504, -0.4758, 0.6861, 0.5504, -0.4758, 0.6861, 0.5504, -0.4758, 0.6861, 0.5504, 0.4758, 0.6861, 0.5504, 0.4758, 0.6861, 0.5504, 0.4758, 0.6861, 0.5504, 0.4758, 0.6861, 0.5504, 0.8854, 0.4037, 0.2305, 0.8854, 0.4037, 0.2305, 0.8854, 0.4037, 0.2305, 0.8854, 0.4037, 0.2305, 0.8727, 0.4428, -0.2059, 0.8727, 0.4428, -0.2059, 0.8727, 0.4428, -0.2059, 0.8727, 0.4428, -0.2059, 0.1128, -0.9768, -0.1822, 0.1128, -0.9768, -0.1822, 0.1128, -0.9768, -0.1822, -0.1128, -0.9768, -0.1822, -0.1128, -0.9768, -0.1822, -0.1128, -0.9768, -0.1822, -0.1977, -0.9762, -0.08935, -0.1977, -0.9762, -0.08935, -0.1977, -0.9762, -0.08935, -0.1982, -0.9789, 0.04862, -0.1982, -0.9789, 0.04862, -0.1982, -0.9789, 0.04862, -0.08299, -0.9895, 0.1186, -0.08299, -0.9895, 0.1186, -0.08299, -0.9895, 0.1186, 0.08299, -0.9895, 0.1186, 0.08299, -0.9895, 0.1186, 0.08299, -0.9895, 0.1186, 0.1982, -0.9789, 0.04862, 0.1982, -0.9789, 0.04862, 0.1982, -0.9789, 0.04862, 0.1977, -0.9762, -0.08935, 0.1977, -0.9762, -0.08935, 0.1977, -0.9762, -0.08935, 0.1007, 0.984, -0.1472, 0.1007, 0.984, -0.1472, 0.1007, 0.984, -0.1472, -0.1007, 0.984, -0.1472, -0.1007, 0.984, -0.1472, -0.1007, 0.984, -0.1472, -0.1467, 0.9821, -0.1185, -0.1467, 0.9821, -0.1185, -0.1467, 0.9821, -0.1185, -0.1476, 0.9885, 0.03135, -0.1476, 0.9885, 0.03135, -0.1476, 0.9885, 0.03135, -0.07763, 0.9919, 0.1009, -0.07763, 0.9919, 0.1009, -0.07763, 0.9919, 0.1009, 0.07763, 0.9919, 0.1009, 0.07763, 0.9919, 0.1009, 0.07763, 0.9919, 0.1009, 0.1476, 0.9885, 0.03135, 0.1476, 0.9885, 0.03135, 0.1476, 0.9885, 0.03135, 0.1467, 0.9821, -0.1185, 0.1467, 0.9821, -0.1185, 0.1467, 0.9821, -0.1185, 0.4748, -0.6973, -0.537, 0.4748, -0.6973, -0.537, 0.4748, -0.6973, -0.537, 0.4748, -0.6973, -0.537, -0.4748, -0.6973, -0.537, -0.4748, -0.6973, -0.537, -0.4748, -0.6973, -0.537, -0.4748, -0.6973, -0.537, -0.8199, -0.5493, -0.1613, -0.8199, -0.5493, -0.1613, -0.8199, -0.5493, -0.1613, -0.8199, -0.5493, -0.1613, -0.8142, -0.5622, 0.1451, -0.8142, -0.5622, 0.1451, -0.8142, -0.5622, 0.1451, -0.8142, -0.5622, 0.1451, -0.4786, -0.6339, 0.6076, -0.4786, -0.6339, 0.6076, -0.4786, -0.6339, 0.6076, -0.4786, -0.6339, 0.6076, 0.4786, -0.6339, 0.6076, 0.4786, -0.6339, 0.6076, 0.4786, -0.6339, 0.6076, 0.4786, -0.6339, 0.6076, 0.8142, -0.5622, 0.1451, 0.8142, -0.5622, 0.1451, 0.8142, -0.5622, 0.1451, 0.8142, -0.5622, 0.1451, 0.8199, -0.5493, -0.1613, 0.8199, -0.5493, -0.1613, 0.8199, -0.5493, -0.1613, 0.8199, -0.5493, -0.1613, 0.5334, 0.3106, -0.7868, 0.5334, 0.3106, -0.7868, 0.5334, 0.3106, -0.7868, 0.5334, 0.3106, -0.7868, -0.5334, 0.3106, -0.7868, -0.5334, 0.3106, -0.7868, -0.5334, 0.3106, -0.7868, -0.5334, 0.3106, -0.7868, -0.933, 0.3265, -0.1512, -0.933, 0.3265, -0.1512, -0.933, 0.3265, -0.1512, -0.933, 0.3265, -0.1512, -0.8974, 0.4115, 0.1594, -0.8974, 0.4115, 0.1594, -0.8974, 0.4115, 0.1594, -0.8974, 0.4115, 0.1594, -0.4542, 0.6015, 0.6571, -0.4542, 0.6015, 0.6571, -0.4542, 0.6015, 0.6571, -0.4542, 0.6015, 0.6571, 0.4542, 0.6015, 0.6571, 0.4542, 0.6015, 0.6571, 0.4542, 0.6015, 0.6571, 0.4542, 0.6015, 0.6571, 0.8974, 0.4115, 0.1594, 0.8974, 0.4115, 0.1594, 0.8974, 0.4115, 0.1594, 0.8974, 0.4115, 0.1594, 0.933, 0.3265, -0.1512, 0.933, 0.3265, -0.1512, 0.933, 0.3265, -0.1512, 0.933, 0.3265, -0.1512, 0.2532, -0.9617, -0.1047, 0.2532, -0.9617, -0.1047, 0.2532, -0.9617, -0.1047, -0.2532, -0.9617, -0.1047, -0.2532, -0.9617, -0.1047, -0.2532, -0.9617, -0.1047, -0.3513, -0.9352, -0.04489, -0.3513, -0.9352, -0.04489, -0.3513, -0.9352, -0.04489, -0.3515, -0.9357, 0.03097, -0.3515, -0.9357, 0.03097, -0.3515, -0.9357, 0.03097, -0.3214, -0.9456, 0.0496, -0.3214, -0.9456, 0.0496, -0.3214, -0.9456, 0.0496, 0.3214, -0.9456, 0.0496, 0.3214, -0.9456, 0.0496, 0.3214, -0.9456, 0.0496, 0.3515, -0.9357, 0.03097, 0.3515, -0.9357, 0.03097, 0.3515, -0.9357, 0.03097, 0.3513, -0.9352, -0.04489, 0.3513, -0.9352, -0.04489, 0.3513, -0.9352, -0.04489, -0.0997, 0.9611, -0.2575, -0.0997, 0.9611, -0.2575, -0.0997, 0.9611, -0.2575, 0.0997, 0.9611, -0.2575, 0.0997, 0.9611, -0.2575, 0.0997, 0.9611, -0.2575, -0.2775, 0.9567, -0.08739, -0.2775, 0.9567, -0.08739, -0.2775, 0.9567, -0.08739, -0.2777, 0.9573, 0.07995, -0.2777, 0.9573, 0.07995, -0.2777, 0.9573, 0.07995, -0.231, 0.9666, 0.1108, -0.231, 0.9666, 0.1108, -0.231, 0.9666, 0.1108, 0.231, 0.9666, 0.1108, 0.231, 0.9666, 0.1108, 0.231, 0.9666, 0.1108, 0.2777, 0.9573, 0.07995, 0.2777, 0.9573, 0.07995, 0.2777, 0.9573, 0.07995, 0.2775, 0.9567, -0.08739, 0.2775, 0.9567, -0.08739, 0.2775, 0.9567, -0.08739, -0.1839, -0.7152, 0.6743, -0.2413, -0.7606, 0.6027, -0.2381, -0.7583, 0.6069, -0.1839, -0.7152, 0.6743, 0.8539, 0.1571, -0.4961, 0.9341, 0.1853, -0.305, 0.9249, 0.1817, -0.334, 0.8539, 0.1571, -0.4961, -0.7717, 0.6253, -0.1166, -0.7362, 0.5854, -0.3397, -0.7299, 0.5791, -0.3631, -0.7717, 0.6253, -0.1166, -0.2413, -0.7606, 0.6027, -0.3079, -0.8152, 0.4906, -0.3094, -0.8146, 0.4906, -0.2381, -0.7583, 0.6069, 0.9341, 0.1853, -0.305, 0.9639, 0.2593, 0.06112, 0.9533, 0.2901, 0.08366, 0.9249, 0.1817, -0.334, -0.7362, 0.5854, -0.3397, -0.5879, 0.4076, -0.6988, -0.5971, 0.4287, -0.678, -0.7299, 0.5791, -0.3631, -0.3079, -0.8152, 0.4906, -0.2852, -0.8237, 0.4901, -0.3094, -0.8146, 0.4906, 0.9639, 0.2593, 0.06112, 0.8892, 0.4202, 0.1811, 0.9533, 0.2901, 0.08366, -0.5879, 0.4076, -0.6988, -0.5048, 0.2443, -0.8279, -0.5971, 0.4287, -0.678, 0.1839, -0.7152, 0.6743, 0.1839, -0.7152, 0.6743, 0.2381, -0.7583, 0.6069, 0.2413, -0.7606, 0.6027, -0.8539, 0.1571, -0.4961, -0.8539, 0.1571, -0.4961, -0.9249, 0.1817, -0.334, -0.9341, 0.1853, -0.305, 0.7717, 0.6253, -0.1166, 0.7717, 0.6253, -0.1166, 0.7299, 0.5791, -0.3631, 0.7362, 0.5854, -0.3397, 0.2413, -0.7606, 0.6027, 0.2381, -0.7583, 0.6069, 0.3094, -0.8146, 0.4906, 0.3079, -0.8152, 0.4906, -0.9341, 0.1853, -0.305, -0.9249, 0.1817, -0.334, -0.9533, 0.2901, 0.08366, -0.9639, 0.2593, 0.06111, 0.7362, 0.5854, -0.3397, 0.7299, 0.5791, -0.3631, 0.5971, 0.4287, -0.678, 0.5879, 0.4076, -0.6988, 0.3079, -0.8152, 0.4906, 0.3094, -0.8146, 0.4906, 0.2852, -0.8237, 0.4901, -0.9639, 0.2593, 0.06111, -0.9533, 0.2901, 0.08366, -0.8892, 0.4202, 0.1811, 0.5879, 0.4076, -0.6988, 0.5971, 0.4287, -0.678, 0.5048, 0.2443, -0.8279])] * 3)])
arm_armature = bpy.data.armatures.new('Armature')  # bones are not reproduced

# ---- objects
ob_armature = bpy.data.objects.new('Armature', arm_armature)
ob_legs = bpy.data.objects.new('Legs', me_legs)
ob_body = bpy.data.objects.new('Body', me_body)
ob_0002 = bpy.data.objects.new('.0002', None)
ob_lamp = bpy.data.objects.new('Lamp', light_lamp)
ob_camera = bpy.data.objects.new('Camera', cam_camera)

# ---- transforms, parenting, visibility, modifiers, constraints
ob_armature.location = (0.0, -0.7406, 1.974)
ob_armature.show_in_front = True
ob_armature.lineart.crease_threshold = 0.0
ob_legs.parent = ob_armature
ob_legs.matrix_parent_inverse = Matrix(((1.0, 0.0, 0.0, -0.0), (0.0, 1.0, 0.0, 0.7406), (0.0, 0.0, 1.0, -1.974), (0.0, 0.0, 0.0, 1.0)))
ob_legs.location = (0.0, 0.0, 0.0)
ob_legs.rotation_euler = (1.571, -0.0, 0.0)
ob_legs.lineart.crease_threshold = 0.0
_vg = ob_legs.vertex_groups.new(name='Bone')
_vg = ob_legs.vertex_groups.new(name='Bone.001')
_vg = ob_legs.vertex_groups.new(name='BoneLeg4Bone1.L')
for _i, _w in zip([20, 21, 24, 30, 31, 34], [0.9873, 0.9665, 0.9949, 0.9979, 0.9758, 0.9898]): _vg.add([_i], _w, 'REPLACE')
_vg = ob_legs.vertex_groups.new(name='BoneLeg4Bone2.L')
for _i, _w in zip([31, 32, 33, 35], [0.01366, 0.9194, 0.0995, 0.5051]): _vg.add([_i], _w, 'REPLACE')
_vg = ob_legs.vertex_groups.new(name='BoneLeg4Bone3.L')
for _i, _w in zip([32, 33, 35], [0.0733, 0.8965, 0.497]): _vg.add([_i], _w, 'REPLACE')
_vg = ob_legs.vertex_groups.new(name='BoneLeg4Bone4.L')
for _i, _w in zip([36, 37, 38, 39], [0.9977, 0.9994, 0.9959, 1.0]): _vg.add([_i], _w, 'REPLACE')
_vg = ob_legs.vertex_groups.new(name='BoneLeg4Bone1.R')
for _i, _w in zip([60, 63, 65, 70, 73, 75], [0.9873, 0.9665, 0.9949, 0.9979, 0.9758, 0.9898]): _vg.add([_i], _w, 'REPLACE')
_vg = ob_legs.vertex_groups.new(name='BoneLeg4Bone2.R')
for _i, _w in zip([71, 72, 73, 74], [0.0995, 0.9194, 0.01366, 0.5051]): _vg.add([_i], _w, 'REPLACE')
_vg = ob_legs.vertex_groups.new(name='BoneLeg4Bone3.R')
for _i, _w in zip([71, 72, 74], [0.8965, 0.0733, 0.497]): _vg.add([_i], _w, 'REPLACE')
_vg = ob_legs.vertex_groups.new(name='BoneLeg4Bone4.R')
for _i, _w in zip([76, 77, 78, 79], [0.9994, 0.9977, 0.9959, 1.0]): _vg.add([_i], _w, 'REPLACE')
_vg = ob_legs.vertex_groups.new(name='BoneLeg3Bone1.L')
for _i, _w in zip([10, 13, 15], [0.4842, 0.1885, 0.04326]): _vg.add([_i], _w, 'REPLACE')
_vg = ob_legs.vertex_groups.new(name='BoneLeg3Bone2.L')
for _i, _w in zip([22, 23, 25], [0.03731, 0.01729, 0.4688]): _vg.add([_i], _w, 'REPLACE')
_vg = ob_legs.vertex_groups.new(name='BoneLeg3Bone3.L')
for _i, _w in zip([21, 22, 23, 25, 26, 27, 28], [0.02291, 0.9454, 0.964, 0.5307, 0.1041, 0.8815, 0.5008]): _vg.add([_i], _w, 'REPLACE')
_vg = ob_legs.vertex_groups.new(name='BoneLeg3Bone4.L')
for _i, _w in zip([26, 27, 28, 29], [0.8958, 0.1181, 0.4997, 1.001]): _vg.add([_i], _w, 'REPLACE')
_vg = ob_legs.vertex_groups.new(name='BoneLeg3Bone1.R')
for _i, _w in zip([50, 51, 54], [0.4842, 0.1885, 0.04326]): _vg.add([_i], _w, 'REPLACE')
_vg = ob_legs.vertex_groups.new(name='BoneLeg3Bone2.R')
for _i, _w in zip([61, 62, 64], [0.01729, 0.03731, 0.4688]): _vg.add([_i], _w, 'REPLACE')
_vg = ob_legs.vertex_groups.new(name='BoneLeg3Bone3.R')
for _i, _w in zip([61, 62, 63, 64, 66, 67, 68], [0.964, 0.9454, 0.02291, 0.5307, 0.8815, 0.1041, 0.5008]): _vg.add([_i], _w, 'REPLACE')
_vg = ob_legs.vertex_groups.new(name='BoneLeg3Bone4.R')
for _i, _w in zip([66, 67, 68, 69], [0.1181, 0.8958, 0.4997, 1.001]): _vg.add([_i], _w, 'REPLACE')
_vg = ob_legs.vertex_groups.new(name='BoneLeg2Bone1.L')
for _i, _w in zip([0, 3, 5, 10, 13, 15], [0.999, 0.97, 0.9981, 0.5118, 0.7877, 0.9462]): _vg.add([_i], _w, 'REPLACE')
_vg = ob_legs.vertex_groups.new(name='BoneLeg2Bone2.L')
for _i, _w in zip([11, 12, 13, 14], [0.1322, 0.9122, 0.003605, 0.5036]): _vg.add([_i], _w, 'REPLACE')
_vg = ob_legs.vertex_groups.new(name='BoneLeg2Bone3.L')
for _i, _w in zip([11, 12, 14, 16, 17, 18], [0.8624, 0.0794, 0.4965, 0.02903, 0.005936, 0.4376]): _vg.add([_i], _w, 'REPLACE')
_vg = ob_legs.vertex_groups.new(name='BoneLeg2Bone4.L')
for _i, _w in zip([16, 17, 18, 19], [0.96, 0.9695, 0.5618, 1.002]): _vg.add([_i], _w, 'REPLACE')
_vg = ob_legs.vertex_groups.new(name='BoneLeg2Bone1.R')
for _i, _w in zip([40, 41, 44, 50, 51, 54], [0.999, 0.97, 0.9981, 0.5118, 0.7877, 0.9462]): _vg.add([_i], _w, 'REPLACE')
_vg = ob_legs.vertex_groups.new(name='BoneLeg2Bone2.R')
for _i, _w in zip([51, 52, 53, 55], [0.003605, 0.9122, 0.1322, 0.5036]): _vg.add([_i], _w, 'REPLACE')
_vg = ob_legs.vertex_groups.new(name='BoneLeg2Bone3.R')
for _i, _w in zip([52, 53, 55, 56, 57, 58], [0.0794, 0.8624, 0.4965, 0.005936, 0.02903, 0.4376]): _vg.add([_i], _w, 'REPLACE')
_vg = ob_legs.vertex_groups.new(name='BoneLeg2Bone4.R')
for _i, _w in zip([56, 57, 58, 59], [0.9695, 0.96, 0.5618, 1.002]): _vg.add([_i], _w, 'REPLACE')
_vg = ob_legs.vertex_groups.new(name='BoneLeg1Bone1.L')
_vg = ob_legs.vertex_groups.new(name='BoneLeg1Bone2.L')
for _i, _w in zip([1, 2, 4], [0.4782, 0.05599, 0.4787]): _vg.add([_i], _w, 'REPLACE')
_vg = ob_legs.vertex_groups.new(name='BoneLeg1Bone3.L')
for _i, _w in zip([1, 2, 3, 4, 6, 7, 8], [0.5188, 0.9365, 0.02492, 0.5217, 0.05845, 0.01827, 0.4602]): _vg.add([_i], _w, 'REPLACE')
_vg = ob_legs.vertex_groups.new(name='BoneLeg1Bone4.L')
for _i, _w in zip([6, 7, 8, 9], [0.9395, 0.9661, 0.5392, 1.004]): _vg.add([_i], _w, 'REPLACE')
_vg = ob_legs.vertex_groups.new(name='BoneLeg1Bone1.R')
_vg = ob_legs.vertex_groups.new(name='BoneLeg1Bone2.R')
for _i, _w in zip([42, 43, 45], [0.05599, 0.4782, 0.4787]): _vg.add([_i], _w, 'REPLACE')
_vg = ob_legs.vertex_groups.new(name='BoneLeg1Bone3.R')
for _i, _w in zip([41, 42, 43, 45, 46, 47, 48], [0.02492, 0.9365, 0.5188, 0.5217, 0.01827, 0.05845, 0.4602]): _vg.add([_i], _w, 'REPLACE')
_vg = ob_legs.vertex_groups.new(name='BoneLeg1Bone4.R')
for _i, _w in zip([46, 47, 48, 49], [0.9661, 0.9395, 0.5392, 1.004]): _vg.add([_i], _w, 'REPLACE')
_vg = ob_legs.vertex_groups.new(name='Bone.004')
_m = ob_legs.modifiers.new('Armature', 'ARMATURE')
_m.object = ob_armature
ob_body.parent = ob_armature
ob_body.matrix_parent_inverse = Matrix(((1.0, 0.0, 0.0, -0.0), (0.0, 1.0, 0.0, 0.7406), (0.0, 0.0, 1.0, -1.974), (0.0, 0.0, 0.0, 1.0)))
ob_body.location = (0.0, 0.0, 0.0)
ob_body.rotation_euler = (1.571, -0.0, 0.0)
ob_body.lineart.crease_threshold = 0.0
_vg = ob_body.vertex_groups.new(name='Bone')
for _i, _w in zip([0, 3, 4, 5, 6, 8, 12, 14, 17, 18, 19, 23, 24, 25, 26, 27, 28, 29, 30, 31, 42, 43, 44, 49], [0.01847, 0.002376, 0.01327, 0.007816, 0.04282, 0.007646, 0.00926, 0.03121, 0.05048, 0.05532, 0.028, 0.02352, 0.6869, 0.857, 0.08679, 0.299, 0.9055, 0.2792, 0.06784, 0.1819, 0.5728, 0.3212, 0.1463, 0.0003636]): _vg.add([_i], _w, 'REPLACE')
_vg = ob_body.vertex_groups.new(name='Bone.001')
for _i, _w in zip([0, 1, 2, 3, 4, 5, 16, 17, 18, 24, 25, 52, 53, 54, 55, 56, 57, 58, 59, 60, 61, 62, 63, 64, 65, 66, 67, 68, 69, 70, 71], [0.1396, 0.8049, 0.9974, 0.8011, 0.1071, 0.8395, 0.9893, 0.802, 0.7967, 0.01723, 0.003101, 0.4787, 0.2093, 0.2019, 0.3832, 0.2035, 0.5186, 0.1715, 0.1707, 0.1689, 0.169, 0.4787, 0.3832, 0.2019, 0.2093, 0.5186, 0.2035, 0.1707, 0.1715, 0.1689, 0.169]): _vg.add([_i], _w, 'REPLACE')
_vg = ob_body.vertex_groups.new(name='BoneLeg4Bone1.L')
for _i, _w in zip([6, 8, 9, 10, 12, 19, 20, 24], [0.04137, 0.6615, 0.02113, 0.2469, 0.006148, 0.01652, 0.7975, 0.01296]): _vg.add([_i], _w, 'REPLACE')
_vg = ob_body.vertex_groups.new(name='BoneLeg4Bone2.L')
for _i, _w in zip([8, 9, 10, 20, 21, 27, 28, 29, 30, 31, 42, 43, 44, 45, 51], [0.1764, 0.949, 0.06599, 0.0863, 0.001324, 0.05791, 0.006567, 0.06389, 0.06037, 0.3255, 0.1902, 0.09394, 0.5684, 0.03706, 0.00981]): _vg.add([_i], _w, 'REPLACE')
_vg = ob_body.vertex_groups.new(name='BoneLeg4Bone3.L')
_vg = ob_body.vertex_groups.new(name='BoneLeg4Bone4.L')
_vg = ob_body.vertex_groups.new(name='BoneLeg4Bone1.R')
for _i, _w in zip([8, 10, 12, 13, 14, 21, 22, 23, 24], [0.005354, 0.1991, 0.6695, 0.02376, 0.02157, 0.0319, 0.7415, 0.04293, 0.01325]): _vg.add([_i], _w, 'REPLACE')
_vg = ob_body.vertex_groups.new(name='BoneLeg4Bone2.R')
for _i, _w in zip([10, 12, 13, 22], [0.1036, 0.1618, 0.9495, 0.1321]): _vg.add([_i], _w, 'REPLACE')
_vg = ob_body.vertex_groups.new(name='BoneLeg4Bone3.R')
_vg = ob_body.vertex_groups.new(name='BoneLeg4Bone4.R')
_vg = ob_body.vertex_groups.new(name='BoneLeg3Bone1.L')
_vg = ob_body.vertex_groups.new(name='BoneLeg3Bone2.L')
_vg = ob_body.vertex_groups.new(name='BoneLeg3Bone3.L')
_vg = ob_body.vertex_groups.new(name='BoneLeg3Bone4.L')
_vg = ob_body.vertex_groups.new(name='BoneLeg3Bone1.R')
_vg = ob_body.vertex_groups.new(name='BoneLeg3Bone2.R')
_vg = ob_body.vertex_groups.new(name='BoneLeg3Bone3.R')
_vg = ob_body.vertex_groups.new(name='BoneLeg3Bone4.R')
_vg = ob_body.vertex_groups.new(name='BoneLeg2Bone1.L')
for _i, _w in zip([4, 6, 7, 8, 18, 19, 20, 24, 25], [0.05707, 0.6402, 0.07744, 0.02796, 0.08215, 0.794, 0.0228, 0.03832, 0.01195]): _vg.add([_i], _w, 'REPLACE')
_vg = ob_body.vertex_groups.new(name='BoneLeg2Bone2.L')
for _i, _w in zip([4, 6, 7, 19], [0.03801, 0.1483, 0.8866, 0.1026]): _vg.add([_i], _w, 'REPLACE')
_vg = ob_body.vertex_groups.new(name='BoneLeg2Bone3.L')
_vg = ob_body.vertex_groups.new(name='BoneLeg2Bone4.L')
_vg = ob_body.vertex_groups.new(name='BoneLeg2Bone1.R')
for _i, _w in zip([0, 12, 14, 15, 17, 22, 23, 24, 25], [0.09518, 0.024, 0.6312, 0.0855, 0.05006, 0.05733, 0.7944, 0.04118, 0.01177]): _vg.add([_i], _w, 'REPLACE')
_vg = ob_body.vertex_groups.new(name='BoneLeg2Bone2.R')
for _i, _w in zip([14, 15, 17, 23], [0.1575, 0.8848, 0.01926, 0.1028]): _vg.add([_i], _w, 'REPLACE')
_vg = ob_body.vertex_groups.new(name='BoneLeg2Bone3.R')
_vg = ob_body.vertex_groups.new(name='BoneLeg2Bone4.R')
_vg = ob_body.vertex_groups.new(name='BoneLeg1Bone1.L')
for _i, _w in zip([1, 4, 5, 6, 18, 24], [0.06312, 0.7397, 0.09496, 0.08256, 0.02962, 0.03715]): _vg.add([_i], _w, 'REPLACE')
_vg = ob_body.vertex_groups.new(name='BoneLeg1Bone2.L')
for _i, _w in zip([52, 53, 54, 55, 56, 57, 58, 59, 60, 61], [0.5045, 0.7401, 0.7481, 0.6033, 0.7498, 0.4692, 0.7042, 0.6979, 0.7069, 0.7054]): _vg.add([_i], _w, 'REPLACE')
_vg = ob_body.vertex_groups.new(name='BoneLeg1Bone3.L')
for _i, _w in zip([53, 54, 56, 58, 59, 60, 61], [0.05068, 0.05005, 0.04352, 0.1243, 0.1314, 0.1242, 0.1255]): _vg.add([_i], _w, 'REPLACE')
_vg = ob_body.vertex_groups.new(name='BoneLeg1Bone4.L')
_vg = ob_body.vertex_groups.new(name='BoneLeg1Bone1.R')
for _i, _w in zip([0, 1, 3, 14, 17, 24], [0.6833, 0.08143, 0.1516, 0.1109, 0.0539, 0.03613]): _vg.add([_i], _w, 'REPLACE')
_vg = ob_body.vertex_groups.new(name='BoneLeg1Bone2.R')
for _i, _w in zip([62, 63, 64, 65, 66, 67, 68, 69, 70, 71], [0.5045, 0.6033, 0.7481, 0.7401, 0.4692, 0.7498, 0.6979, 0.7042, 0.7069, 0.7054]): _vg.add([_i], _w, 'REPLACE')
_vg = ob_body.vertex_groups.new(name='BoneLeg1Bone3.R')
for _i, _w in zip([64, 65, 67, 68, 69, 70, 71], [0.05005, 0.05068, 0.04352, 0.1314, 0.1243, 0.1242, 0.1255]): _vg.add([_i], _w, 'REPLACE')
_vg = ob_body.vertex_groups.new(name='BoneLeg1Bone4.R')
_vg = ob_body.vertex_groups.new(name='Bone.004')
for _i, _w in zip([8, 10, 11, 12, 20, 21, 22, 26, 27, 28, 29, 30, 31, 32, 33, 34, 35, 36, 37, 38, 39, 40, 41, 42, 43, 44, 45, 46, 47, 48, 49, 50, 51], [0.007154, 0.3392, 0.9977, 0.02571, 0.009207, 0.8894, 0.009542, 0.8898, 0.6431, 0.06624, 0.6569, 0.8718, 0.4926, 0.9799, 0.97, 0.9973, 0.9979, 0.9995, 0.9997, 0.9982, 0.9988, 0.9894, 0.9746, 0.2369, 0.5849, 0.2853, 0.9427, 0.9912, 0.9971, 0.9917, 0.9624, 0.9936, 0.9574]): _vg.add([_i], _w, 'REPLACE')
_m = ob_body.modifiers.new('Armature', 'ARMATURE')
_m.object = ob_armature
ob_0002.location = (0.0, 0.0, 0.0)
ob_0002.rotation_euler = (1.571, -0.0, 0.0)
ob_0002.empty_image_offset = (0.0, 0.0)
ob_0002.lineart.crease_threshold = 0.0
ob_lamp.location = (-0.775, 1.005, 3.699)
ob_lamp.rotation_euler = (0.6503, 0.05522, 1.866)
ob_lamp.lock_rotations_4d = False
ob_lamp.empty_display_type = 'ARROWS'
ob_lamp.color = (0.0, 0.0, 0.0, 0.0)
ob_lamp.lineart.crease_threshold = 0.0
ob_camera.location = (7.481, -6.508, 5.344)
ob_camera.rotation_euler = (1.109, 0.0, 0.8149)
ob_camera.lock_rotations_4d = False
ob_camera.empty_display_type = 'ARROWS'
ob_camera.color = (0.0, 0.0, 0.0, 0.0)
ob_camera.display_type = 'WIRE'
ob_camera.lineart.crease_threshold = 0.0

# ---- collection membership
col_collection_1.objects.link(ob_armature)
col_collection_1.objects.link(ob_legs)
col_collection_1.objects.link(ob_body)
col_collection_1.objects.link(ob_0002)
col_collection_1.objects.link(ob_lamp)
col_collection_1.objects.link(ob_camera)

# ---- scene / render settings (as saved in the file)
scene.camera = ob_camera
scene.frame_start = 0; scene.frame_end = 24; scene.frame_set(0)
scene.render.engine = 'BLENDER_EEVEE_NEXT'
scene.render.resolution_percentage = 50
scene.render.dither_intensity = 0.0
scene.cycles.use_denoising = False
scene.cycles.samples = 128
scene.cycles.sampling_pattern = 'TABULATED_SOBOL'
scene.cycles.use_adaptive_sampling = False
scene.cycles.use_light_tree = False
scene.cycles.blur_glossy = 0.0
scene.cycles.sample_clamp_indirect = 0.0
scene.view_settings.view_transform = 'Standard'
bpy.context.view_layer.update()
